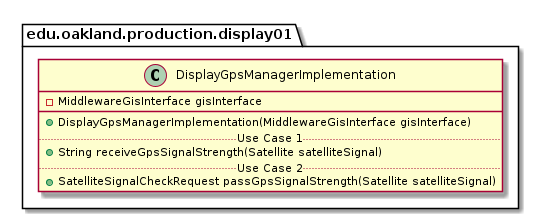

The diagram above was rendered by PlantUML. Its source (embedded in the PNG):
@startuml DisplayGpsManagerImplementation

package edu.oakland.production.display01 {
  class DisplayGpsManagerImplementation {
    - MiddlewareGisInterface gisInterface
   __
    + DisplayGpsManagerImplementation(MiddlewareGisInterface gisInterface)
    .. Use Case 1 ..
    + String receiveGpsSignalStrength(Satellite satelliteSignal)
    .. Use Case 2 ..
    + SatelliteSignalCheckRequest passGpsSignalStrength(Satellite satelliteSignal)
    }
}

@enduml